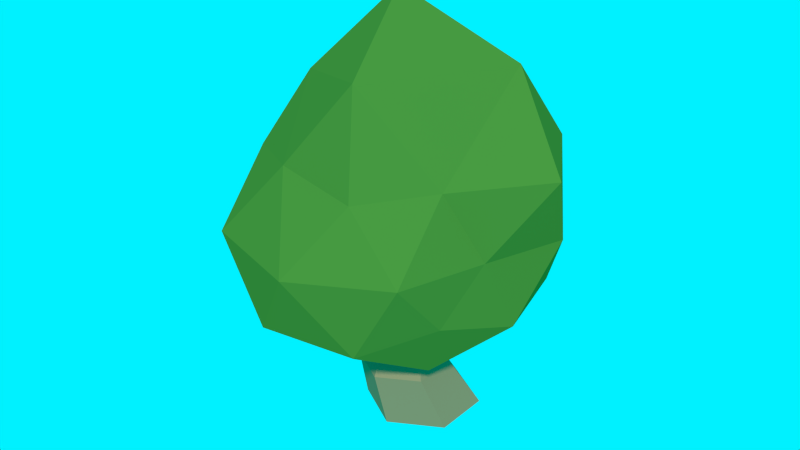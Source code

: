 # Source: arvore02.blend  (saved by Blender 2.73.0; exported with 4.5.12 LTS)
import bpy
from mathutils import Matrix  # noqa: F401  (used for matrix-valued properties, if any)

bpy.ops.wm.read_factory_settings(use_empty=True)
scene = bpy.context.scene
scene.name = 'Scene'

# ---- collections
col_collection_1 = bpy.data.collections.new('Collection 1'); scene.collection.children.link(col_collection_1)

# ---- materials (node trees are filled in below, after node groups)
mat_937f5f = bpy.data.materials.new('937F5F')
mat_937f5f.alpha_threshold = 0.0
mat_937f5f.use_transparent_shadow = False
mat_937f5f.diffuse_color = (0.2918, 0.2122, 0.1144, 1.0)
mat_937f5f.roughness = 0.5
mat_4b772f = bpy.data.materials.new('4B772F')
mat_4b772f.alpha_threshold = 0.0
mat_4b772f.use_transparent_shadow = False
mat_4b772f.diffuse_color = (0.07036, 0.1845, 0.02843, 1.0)
mat_4b772f.roughness = 0.5

# ---- material node trees

# ---- world
world_world = bpy.data.worlds.new('World'); scene.world = world_world
world_world.use_nodes = True; world_world.node_tree.nodes.clear()
_N = world_world.node_tree.nodes; _L = world_world.node_tree.links
n0 = _N.new('ShaderNodeOutputWorld'); n0.name = 'World Output'; n0.location = (300, 300)
n1 = _N.new('ShaderNodeBackground'); n1.name = 'Background'; n1.location = (10, 300)
n2 = _N.new('ShaderNodeRGB'); n2.name = 'RGB'; n2.location = (-180, 300)
n2.outputs[0].default_value = (0.0, 0.8794, 1.0, 1.0)
_L.new(n1.outputs[0], n0.inputs[0])
_L.new(n2.outputs[0], n1.inputs[0])
n0.is_active_output = True
world_world.color = (0.05088, 0.05088, 0.05088)
world_world.use_sun_shadow = False
world_world.sun_shadow_jitter_overblur = 0.0
world_world.cycles.sampling_method = 'MANUAL'
world_world.cycles.sample_map_resolution = 256

# ---- meshes
me_icosphere = bpy.data.meshes.new('Icosphere')
me_icosphere.from_pydata([(0.0, 0.0, 0.5034), (0.6251, -0.4635, 1.103), (-0.3249, -0.9891, 0.9965), (-0.9864, 0.01172, 1.02), (-0.2764, 0.8506, 1.056), (0.7236, 0.5257, 1.056), (0.2766, -0.8512, 1.951), (-0.7256, -0.5272, 1.952), (-0.7236, 0.5257, 1.951), (0.2764, 0.8507, 1.951), (1.096, 0.001116, 2.036), (-0.08261, 0.01389, 2.948), (-0.1625, -0.5, 0.6527), (0.4253, -0.309, 0.6527), (0.2839, -0.848, 0.9565), (0.829, 0.002077, 0.9889), (0.4253, 0.309, 0.6527), (-0.5262, 4.446e-05, 0.6521), (-0.8265, -0.5835, 0.8947), (-0.1625, 0.5, 0.6527), (-0.6883, 0.5001, 0.9776), (0.2629, 0.809, 0.9777), (0.777, -0.2478, 1.513), (0.9523, 0.3094, 1.504), (0.005109, -1.146, 1.509), (0.5873, -0.8077, 1.503), (-1.105, -0.3479, 1.512), (-0.6934, -0.941, 1.516), (-0.5878, 0.809, 1.503), (-0.9597, 0.3126, 1.504), (0.5878, 0.809, 1.503), (0.0, 1.0, 1.503), (0.6149, -0.4504, 1.984), (-0.2632, -0.81, 2.03), (-0.8507, -3.563e-10, 2.029), (-0.2629, 0.809, 2.029), (0.7658, 0.5252, 2.072), (0.1874, -0.7002, 2.598), (0.7592, 0.0454, 2.639), (-0.462, -0.3561, 2.45), (-0.4525, 0.3234, 2.407), (0.1898, 0.5374, 2.412), (-0.05757, 0.6499, -0.06755), (-0.4049, 0.4494, -0.06755), (-0.4049, 0.04839, -0.06755), (-0.05757, -0.1521, -0.06755), (0.2897, 0.04839, -0.06755), (0.2897, 0.4494, -0.06755), (-0.05757, 0.3485, 0.3681), (-0.3267, 0.1931, 0.3681), (-0.3267, -0.1177, 0.3681), (-0.05757, -0.273, 0.3681), (0.2115, -0.1177, 0.3681), (0.2115, 0.1931, 0.3681), (-0.05757, 0.2225, 0.8573), (-0.1938, 0.1439, 0.8573), (-0.1938, -0.01337, 0.8573), (-0.05757, -0.092, 0.8573), (0.07861, -0.01337, 0.8573), (0.07861, 0.1439, 0.8573)], [], [(0, 13, 12), (1, 13, 15), (0, 12, 17), (0, 17, 19), (0, 19, 16), (1, 15, 22), (2, 14, 24), (3, 18, 26), (4, 20, 28), (5, 21, 30), (1, 22, 25), (2, 24, 27), (3, 26, 29), (4, 28, 31), (5, 30, 23), (6, 32, 37), (7, 33, 39), (8, 34, 40), (9, 35, 41), (10, 36, 38), (38, 41, 11), (38, 36, 41), (36, 9, 41), (41, 40, 11), (41, 35, 40), (35, 8, 40), (40, 39, 11), (40, 34, 39), (34, 7, 39), (39, 37, 11), (39, 33, 37), (33, 6, 37), (37, 38, 11), (37, 32, 38), (32, 10, 38), (23, 36, 10), (23, 30, 36), (30, 9, 36), (31, 35, 9), (31, 28, 35), (28, 8, 35), (29, 34, 8), (29, 26, 34), (26, 7, 34), (27, 33, 7), (27, 24, 33), (24, 6, 33), (25, 32, 6), (25, 22, 32), (22, 10, 32), (30, 31, 9), (30, 21, 31), (21, 4, 31), (28, 29, 8), (28, 20, 29), (20, 3, 29), (26, 27, 7), (26, 18, 27), (18, 2, 27), (24, 25, 6), (24, 14, 25), (14, 1, 25), (22, 23, 10), (22, 15, 23), (15, 5, 23), (16, 21, 5), (16, 19, 21), (19, 4, 21), (19, 20, 4), (19, 17, 20), (17, 3, 20), (17, 18, 3), (17, 12, 18), (12, 2, 18), (15, 16, 5), (15, 13, 16), (13, 0, 16), (12, 14, 2), (12, 13, 14), (13, 1, 14), (42, 48, 53, 47), (47, 53, 52, 46), (46, 52, 51, 45), (45, 51, 50, 44), (44, 50, 49, 43), (43, 49, 48, 42), (48, 54, 59, 53), (53, 59, 58, 52), (52, 58, 57, 51), (51, 57, 56, 50), (50, 56, 55, 49), (49, 55, 54, 48)])
me_icosphere.polygons.foreach_set('material_index', [1, 1, 1, 1, 1, 1, 1, 1, 1, 1, 1, 1, 1, 1, 1, 1, 1, 1, 1, 1, 1, 1, 1, 1, 1, 1, 1, 1, 1, 1, 1, 1, 1, 1, 1, 1, 1, 1, 1, 1, 1, 1, 1, 1, 1, 1, 1, 1, 1, 1, 1, 1, 1, 1, 1, 1, 1, 1, 1, 1, 1, 1, 1, 1, 1, 1, 1, 1, 1, 1, 1, 1, 1, 1, 1, 1, 1, 1, 1, 1, 0, 0, 0, 0, 0, 0, 0, 0, 0, 0, 0, 0])
me_icosphere.materials.append(mat_937f5f)
me_icosphere.materials.append(mat_4b772f)
me_icosphere.use_remesh_preserve_volume = False
me_icosphere.use_remesh_preserve_attributes = False
me_icosphere.use_mirror_vertex_groups = False
me_icosphere.update()

# ---- objects
ob_arvore02 = bpy.data.objects.new('arvore02', me_icosphere)

# ---- transforms, parenting, visibility, modifiers, constraints
ob_arvore02.location = (0.0, 0.0, 0.0)
ob_arvore02.lineart.crease_threshold = 0.0

# ---- collection membership
col_collection_1.objects.link(ob_arvore02)

# ---- scene / render settings (as saved in the file)
scene.frame_start = 1; scene.frame_end = 250; scene.frame_set(245)
scene.render.engine = 'BLENDER_EEVEE_NEXT'
scene.render.resolution_percentage = 50
scene.render.dither_intensity = 0.0
scene.cycles.use_denoising = False
scene.cycles.samples = 10
scene.cycles.sampling_pattern = 'TABULATED_SOBOL'
scene.cycles.light_sampling_threshold = 0.0
scene.cycles.use_adaptive_sampling = False
scene.cycles.use_light_tree = False
scene.cycles.blur_glossy = 0.0
scene.cycles.pixel_filter_type = 'GAUSSIAN'
scene.cycles.sample_clamp_indirect = 0.0
scene.view_settings.view_transform = 'Standard'
bpy.context.view_layer.update()

# ---- added for rendering (the .blend has no active camera and no usable light): camera, sun
cam_auto = bpy.data.cameras.new('AutoCamera')
cam_auto.lens = 50.0
cam_auto.sensor_width = 36.0
cam_auto.clip_end = 1000.0
ob_auto_camera = bpy.data.objects.new('AutoCamera', cam_auto)
scene.collection.objects.link(ob_auto_camera)
ob_auto_camera.location = (3.97938, -4.85399, 4.62756)
ob_auto_camera.rotation_euler = (1.09748, -7.21219e-08, 0.694738)
scene.camera = ob_auto_camera
light_auto_sun = bpy.data.lights.new('AutoSun', 'SUN')
light_auto_sun.energy = 3.0
light_auto_sun.angle = 0.0523599
ob_auto_sun = bpy.data.objects.new('AutoSun', light_auto_sun)
scene.collection.objects.link(ob_auto_sun)
ob_auto_sun.rotation_euler = (0.872665, 0.174533, 0.523599)
bpy.context.view_layer.update()
